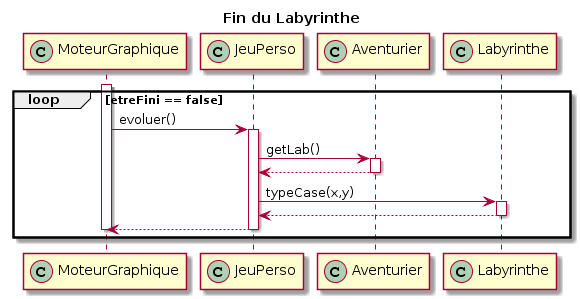

The diagram above was rendered by PlantUML. Its source (embedded in the PNG):
@startuml
title Fin du Labyrinthe
participant MoteurGraphique<< (C,#ADD1B2) >>
participant JeuPerso<< (C,#ADD1B2) >>
participant Aventurier<< (C,#ADD1B2) >>
participant Labyrinthe<< (C,#ADD1B2) >>

loop etreFini == false
activate MoteurGraphique 
MoteurGraphique -> JeuPerso : evoluer()
activate JeuPerso
JeuPerso -> Aventurier : getLab()
activate Aventurier
JeuPerso <-- Aventurier 
deactivate Aventurier
JeuPerso-> Labyrinthe : typeCase(x,y)


activate Labyrinthe

JeuPerso <-- Labyrinthe
deactivate Labyrinthe



MoteurGraphique <-- JeuPerso
deactivate JeuPerso
deactivate MoteurGraphique 

end
@enduml